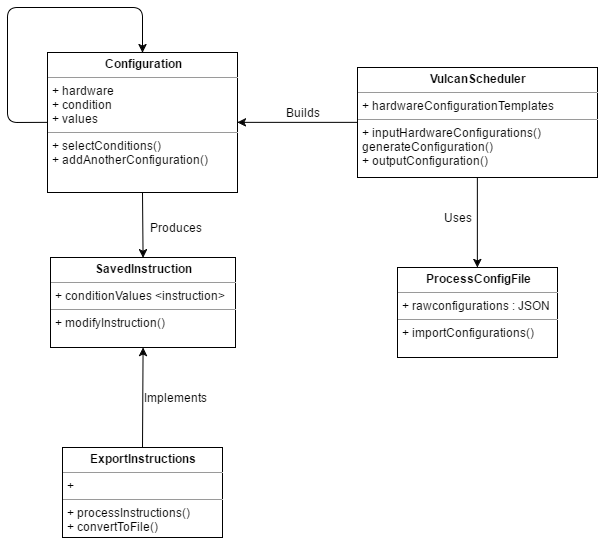

The diagram above was exported from draw.io. Its source (the exported page's mxGraphModel, read from the mxfile embedded in the PNG):
<mxGraphModel dx="851" dy="914" grid="1" gridSize="10" guides="1" tooltips="1" connect="1" arrows="1" fold="1" page="1" pageScale="1" pageWidth="850" pageHeight="1100" math="0" shadow="0">
  <root>
    <mxCell id="0" />
    <mxCell id="1" parent="0" />
    <mxCell id="4b01f45ae5b80830-9" value="&lt;p style=&quot;margin: 0px ; margin-top: 4px ; text-align: center&quot;&gt;&lt;b&gt;VulcanScheduler&lt;/b&gt;&lt;/p&gt;&lt;hr size=&quot;1&quot;&gt;&lt;p style=&quot;margin: 0px ; margin-left: 4px&quot;&gt;+ hardwareConfigurationTemplates&lt;/p&gt;&lt;hr size=&quot;1&quot;&gt;&lt;p style=&quot;margin: 0px ; margin-left: 4px&quot;&gt;+ inputHardwareConfigurations()&amp;nbsp;&lt;/p&gt;&lt;p style=&quot;margin: 0px ; margin-left: 4px&quot;&gt;generateConfiguration()&lt;/p&gt;&lt;p style=&quot;margin: 0px ; margin-left: 4px&quot;&gt;+ outputConfiguration()&lt;/p&gt;" style="verticalAlign=top;align=left;overflow=fill;fontSize=12;fontFamily=Helvetica;html=1;" vertex="1" parent="1">
      <mxGeometry x="480" y="150" width="240" height="110" as="geometry" />
    </mxCell>
    <mxCell id="4b01f45ae5b80830-10" value="&lt;p style=&quot;margin: 0px ; margin-top: 4px ; text-align: center&quot;&gt;&lt;b&gt;ProcessConfigFile&lt;/b&gt;&lt;/p&gt;&lt;hr size=&quot;1&quot;&gt;&lt;p style=&quot;margin: 0px ; margin-left: 4px&quot;&gt;+ rawconfigurations : JSON&lt;/p&gt;&lt;hr size=&quot;1&quot;&gt;&lt;p style=&quot;margin: 0px ; margin-left: 4px&quot;&gt;+ importConfigurations()&lt;/p&gt;" style="verticalAlign=top;align=left;overflow=fill;fontSize=12;fontFamily=Helvetica;html=1;" vertex="1" parent="1">
      <mxGeometry x="520" y="350" width="160" height="90" as="geometry" />
    </mxCell>
    <mxCell id="4b01f45ae5b80830-11" value="&lt;p style=&quot;margin: 0px ; margin-top: 4px ; text-align: center&quot;&gt;&lt;b&gt;Configuration&lt;/b&gt;&lt;/p&gt;&lt;hr size=&quot;1&quot;&gt;&lt;p style=&quot;margin: 0px ; margin-left: 4px&quot;&gt;+ hardware&lt;/p&gt;&lt;p style=&quot;margin: 0px ; margin-left: 4px&quot;&gt;+ condition&lt;/p&gt;&lt;p style=&quot;margin: 0px ; margin-left: 4px&quot;&gt;+ values&lt;/p&gt;&lt;hr size=&quot;1&quot;&gt;&lt;p style=&quot;margin: 0px ; margin-left: 4px&quot;&gt;+ selectConditions()&lt;/p&gt;&lt;p style=&quot;margin: 0px ; margin-left: 4px&quot;&gt;+ addAnotherConfiguration()&lt;/p&gt;" style="verticalAlign=top;align=left;overflow=fill;fontSize=12;fontFamily=Helvetica;html=1;" vertex="1" parent="1">
      <mxGeometry x="170" y="135" width="190" height="140" as="geometry" />
    </mxCell>
    <mxCell id="4b01f45ae5b80830-15" value="" style="endArrow=classic;html=1;exitX=0.5;exitY=1;entryX=0.5;entryY=0;" edge="1" parent="1" source="4b01f45ae5b80830-9" target="4b01f45ae5b80830-10">
      <mxGeometry width="50" height="50" relative="1" as="geometry">
        <mxPoint x="710" y="340" as="sourcePoint" />
        <mxPoint x="570" y="290" as="targetPoint" />
      </mxGeometry>
    </mxCell>
    <mxCell id="4b01f45ae5b80830-16" value="Produces" style="text;html=1;strokeColor=none;fillColor=none;align=center;verticalAlign=middle;whiteSpace=wrap;" vertex="1" parent="1">
      <mxGeometry x="278" y="300" width="40" height="20" as="geometry" />
    </mxCell>
    <mxCell id="4b01f45ae5b80830-17" value="" style="endArrow=classic;html=1;exitX=0;exitY=0.5;entryX=1;entryY=0.5;" edge="1" parent="1" source="4b01f45ae5b80830-9" target="4b01f45ae5b80830-11">
      <mxGeometry width="50" height="50" relative="1" as="geometry">
        <mxPoint x="400" y="210" as="sourcePoint" />
        <mxPoint x="440" y="150" as="targetPoint" />
      </mxGeometry>
    </mxCell>
    <mxCell id="4b01f45ae5b80830-18" value="Builds" style="text;html=1;strokeColor=none;fillColor=none;align=center;verticalAlign=middle;whiteSpace=wrap;" vertex="1" parent="1">
      <mxGeometry x="398" y="185" width="55" height="20" as="geometry" />
    </mxCell>
    <mxCell id="4b01f45ae5b80830-21" value="&lt;p style=&quot;margin: 0px ; margin-top: 4px ; text-align: center&quot;&gt;&lt;b&gt;ExportInstructions&lt;/b&gt;&lt;/p&gt;&lt;hr size=&quot;1&quot;&gt;&lt;p style=&quot;margin: 0px ; margin-left: 4px&quot;&gt;+&amp;nbsp;&lt;/p&gt;&lt;hr size=&quot;1&quot;&gt;&lt;p style=&quot;margin: 0px ; margin-left: 4px&quot;&gt;+ processInstructions()&lt;/p&gt;&lt;p style=&quot;margin: 0px ; margin-left: 4px&quot;&gt;+ convertToFile()&lt;/p&gt;" style="verticalAlign=top;align=left;overflow=fill;fontSize=12;fontFamily=Helvetica;html=1;" vertex="1" parent="1">
      <mxGeometry x="185" y="530" width="160" height="90" as="geometry" />
    </mxCell>
    <mxCell id="6784b7447203228-1" value="Uses" style="text;html=1;strokeColor=none;fillColor=none;align=center;verticalAlign=middle;whiteSpace=wrap;" vertex="1" parent="1">
      <mxGeometry x="560" y="290" width="40" height="20" as="geometry" />
    </mxCell>
    <mxCell id="6784b7447203228-2" value="&lt;p style=&quot;margin: 0px ; margin-top: 4px ; text-align: center&quot;&gt;&lt;b&gt;SavedInstruction&lt;/b&gt;&lt;/p&gt;&lt;hr size=&quot;1&quot;&gt;&lt;p style=&quot;margin: 0px ; margin-left: 4px&quot;&gt;+ conditionValues &amp;lt;instruction&amp;gt;&lt;/p&gt;&lt;hr size=&quot;1&quot;&gt;&lt;p style=&quot;margin: 0px ; margin-left: 4px&quot;&gt;+ modifyInstruction()&lt;/p&gt;" style="verticalAlign=top;align=left;overflow=fill;fontSize=12;fontFamily=Helvetica;html=1;" vertex="1" parent="1">
      <mxGeometry x="173" y="340" width="185" height="90" as="geometry" />
    </mxCell>
    <mxCell id="6784b7447203228-4" value="Implements" style="text;html=1;strokeColor=none;fillColor=none;align=center;verticalAlign=middle;whiteSpace=wrap;" vertex="1" parent="1">
      <mxGeometry x="266" y="470" width="64" height="20" as="geometry" />
    </mxCell>
    <mxCell id="6784b7447203228-6" value="" style="endArrow=classic;html=1;exitX=0.5;exitY=1;entryX=0.5;entryY=0;" edge="1" parent="1" source="4b01f45ae5b80830-11" target="6784b7447203228-2">
      <mxGeometry width="50" height="50" relative="1" as="geometry">
        <mxPoint x="120" y="340" as="sourcePoint" />
        <mxPoint x="170" y="290" as="targetPoint" />
      </mxGeometry>
    </mxCell>
    <mxCell id="6784b7447203228-7" value="" style="endArrow=classic;html=1;exitX=0.5;exitY=0;entryX=0.5;entryY=1;" edge="1" parent="1" source="4b01f45ae5b80830-21" target="6784b7447203228-2">
      <mxGeometry width="50" height="50" relative="1" as="geometry">
        <mxPoint x="100" y="480" as="sourcePoint" />
        <mxPoint x="150" y="430" as="targetPoint" />
      </mxGeometry>
    </mxCell>
    <mxCell id="6784b7447203228-8" value="" style="edgeStyle=elbowEdgeStyle;elbow=horizontal;endArrow=classic;html=1;exitX=0;exitY=0.5;entryX=0.5;entryY=0;" edge="1" parent="1" source="4b01f45ae5b80830-11" target="4b01f45ae5b80830-11">
      <mxGeometry width="50" height="50" relative="1" as="geometry">
        <mxPoint x="60" y="250" as="sourcePoint" />
        <mxPoint x="110" y="200" as="targetPoint" />
        <Array as="points">
          <mxPoint x="130" y="205" />
          <mxPoint x="130" y="90" />
          <mxPoint x="265" y="90" />
        </Array>
      </mxGeometry>
    </mxCell>
  </root>
</mxGraphModel>